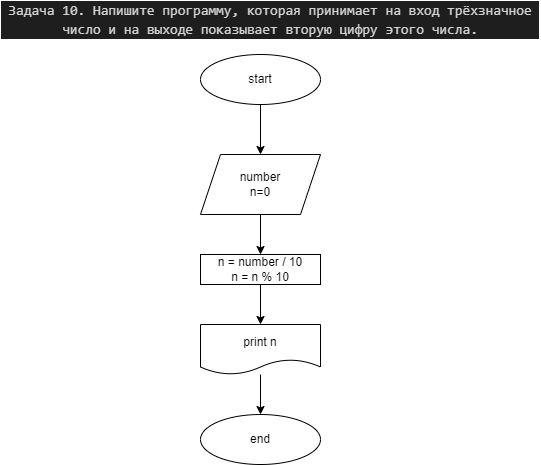

The diagram above was exported from draw.io. Its source (the exported page's mxGraphModel, read from the mxfile embedded in the PNG):
<mxGraphModel dx="1431" dy="222" grid="1" gridSize="10" guides="1" tooltips="1" connect="1" arrows="1" fold="1" page="1" pageScale="1" pageWidth="827" pageHeight="1169" math="0" shadow="0">
  <root>
    <mxCell id="0" />
    <mxCell id="1" parent="0" />
    <mxCell id="2" value="&lt;div style=&quot;color: rgb(212 , 212 , 212) ; background-color: rgb(30 , 30 , 30) ; font-family: &amp;#34;consolas&amp;#34; , &amp;#34;courier new&amp;#34; , monospace ; font-size: 14px ; line-height: 19px&quot;&gt;Задача 10. Напишите программу, которая принимает на вход трёхзначное число и на выходе показывает вторую цифру этого числа.&lt;/div&gt;" style="text;html=1;strokeColor=none;fillColor=none;align=center;verticalAlign=middle;whiteSpace=wrap;rounded=0;" vertex="1" parent="1">
      <mxGeometry x="-70" y="10" width="540" height="30" as="geometry" />
    </mxCell>
    <mxCell id="8" style="edgeStyle=none;html=1;exitX=0.5;exitY=1;exitDx=0;exitDy=0;entryX=0.5;entryY=0;entryDx=0;entryDy=0;" edge="1" parent="1" source="3" target="4">
      <mxGeometry relative="1" as="geometry" />
    </mxCell>
    <mxCell id="3" value="start" style="ellipse;whiteSpace=wrap;html=1;" vertex="1" parent="1">
      <mxGeometry x="130" y="60" width="120" height="50" as="geometry" />
    </mxCell>
    <mxCell id="9" style="edgeStyle=none;html=1;exitX=0.5;exitY=1;exitDx=0;exitDy=0;entryX=0.5;entryY=0;entryDx=0;entryDy=0;" edge="1" parent="1" source="4" target="5">
      <mxGeometry relative="1" as="geometry" />
    </mxCell>
    <mxCell id="4" value="number&lt;br&gt;n=0" style="shape=parallelogram;perimeter=parallelogramPerimeter;whiteSpace=wrap;html=1;fixedSize=1;" vertex="1" parent="1">
      <mxGeometry x="130" y="160" width="120" height="60" as="geometry" />
    </mxCell>
    <mxCell id="10" style="edgeStyle=none;html=1;exitX=0.5;exitY=1;exitDx=0;exitDy=0;" edge="1" parent="1" source="5" target="6">
      <mxGeometry relative="1" as="geometry" />
    </mxCell>
    <mxCell id="5" value="n = number / 10&lt;br&gt;n = n % 10" style="rounded=0;whiteSpace=wrap;html=1;" vertex="1" parent="1">
      <mxGeometry x="130" y="260" width="120" height="30" as="geometry" />
    </mxCell>
    <mxCell id="11" style="edgeStyle=none;html=1;entryX=0.5;entryY=0;entryDx=0;entryDy=0;" edge="1" parent="1" source="6" target="7">
      <mxGeometry relative="1" as="geometry" />
    </mxCell>
    <mxCell id="6" value="print n" style="shape=document;whiteSpace=wrap;html=1;boundedLbl=1;" vertex="1" parent="1">
      <mxGeometry x="130" y="330" width="120" height="50" as="geometry" />
    </mxCell>
    <mxCell id="7" value="end" style="ellipse;whiteSpace=wrap;html=1;" vertex="1" parent="1">
      <mxGeometry x="130" y="420" width="120" height="50" as="geometry" />
    </mxCell>
  </root>
</mxGraphModel>